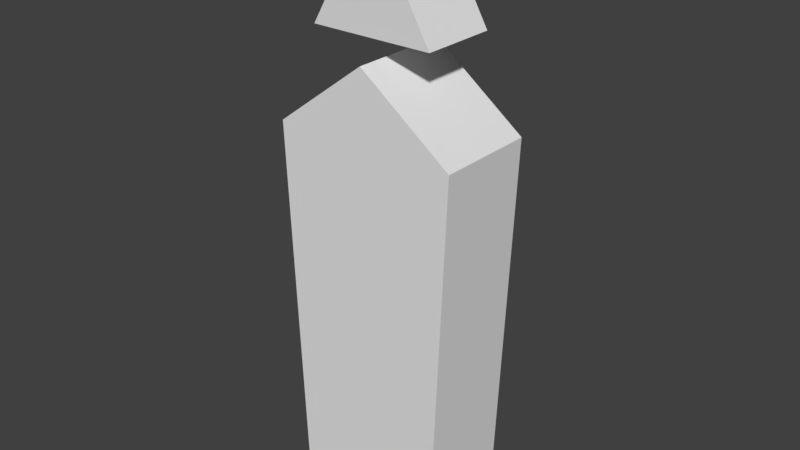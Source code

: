 # Source: pencil_uptrianglehead.blend  (saved by Blender 2.79.0; exported with 4.5.12 LTS)
import bpy
from mathutils import Matrix  # noqa: F401  (used for matrix-valued properties, if any)

bpy.ops.wm.read_factory_settings(use_empty=True)
scene = bpy.context.scene
scene.name = 'Scene'

# ---- collections
col_collection_1 = bpy.data.collections.new('Collection 1'); scene.collection.children.link(col_collection_1)

# ---- world
world_world = bpy.data.worlds.new('World'); scene.world = world_world
world_world.color = (0.05088, 0.05088, 0.05088)
world_world.use_sun_shadow = False
world_world.sun_shadow_jitter_overblur = 0.0
world_world.cycles.sampling_method = 'MANUAL'

# ---- meshes
me_circle_001 = bpy.data.meshes.new('Circle.001')
me_circle_001.from_pydata([(4.769e-08, -0.537, 8.199), (4.769e-08, 0.537, 8.199), (-0.866, -0.537, 6.699), (-0.866, 0.537, 6.699), (0.866, -0.537, 6.699), (0.866, 0.537, 6.699)], [], [(0, 1, 3, 2), (2, 3, 5, 4), (3, 1, 5), (4, 5, 1, 0), (0, 2, 4)])
me_circle_001.use_remesh_preserve_volume = False
me_circle_001.use_remesh_preserve_attributes = False
me_circle_001.use_mirror_vertex_groups = False
me_circle_001.update()
me_circle = bpy.data.meshes.new('Circle')
me_circle.from_pydata([(0.0, -0.712, 6.404), (-1.301, -0.712, 5.425), (-1.301, 0.712, 5.425), (0.0, 0.712, 6.404), (1.301, -0.712, 5.425), (-1.085, 0.712, 0.0), (1.301, 0.712, 5.425), (1.085, 0.712, 0.0), (-1.085, -0.712, 0.0), (1.085, -0.712, 0.0)], [], [(4, 0, 1), (2, 3, 6), (6, 4, 9, 7), (1, 0, 3, 2), (6, 3, 0, 4), (5, 7, 9, 8), (2, 6, 7, 5), (1, 2, 5, 8), (4, 1, 8, 9)])
me_circle.use_remesh_preserve_volume = False
me_circle.use_remesh_preserve_attributes = False
me_circle.use_mirror_vertex_groups = False
me_circle.update()

# ---- objects
ob_circle_001 = bpy.data.objects.new('Circle.001', me_circle_001)
ob_circle = bpy.data.objects.new('Circle', me_circle)

# ---- transforms, parenting, visibility, modifiers, constraints
ob_circle_001.location = (0.0, 0.0, 0.0)
ob_circle_001.lineart.crease_threshold = 0.0
ob_circle.location = (0.0, 0.0, 0.0)
ob_circle.lineart.crease_threshold = 0.0

# ---- collection membership
col_collection_1.objects.link(ob_circle_001)
col_collection_1.objects.link(ob_circle)

# ---- scene / render settings (as saved in the file)
scene.frame_start = 1; scene.frame_end = 250; scene.frame_set(1)
scene.render.engine = 'BLENDER_EEVEE_NEXT'
scene.render.resolution_percentage = 50
scene.render.dither_intensity = 0.0
scene.cycles.use_denoising = False
scene.cycles.samples = 128
scene.cycles.sampling_pattern = 'TABULATED_SOBOL'
scene.cycles.use_adaptive_sampling = False
scene.cycles.use_light_tree = False
scene.cycles.blur_glossy = 0.0
scene.cycles.sample_clamp_indirect = 0.0
scene.view_settings.view_transform = 'Standard'
bpy.context.view_layer.update()

# ---- added for rendering (the .blend has no active camera and no usable light): camera, sun
cam_auto = bpy.data.cameras.new('AutoCamera')
cam_auto.lens = 50.0
cam_auto.sensor_width = 36.0
cam_auto.clip_end = 1000.0
ob_auto_camera = bpy.data.objects.new('AutoCamera', cam_auto)
scene.collection.objects.link(ob_auto_camera)
ob_auto_camera.location = (8.06717, -9.68061, 10.5534)
ob_auto_camera.rotation_euler = (1.09748, -7.21219e-08, 0.694738)
scene.camera = ob_auto_camera
light_auto_sun = bpy.data.lights.new('AutoSun', 'SUN')
light_auto_sun.energy = 3.0
light_auto_sun.angle = 0.0523599
ob_auto_sun = bpy.data.objects.new('AutoSun', light_auto_sun)
scene.collection.objects.link(ob_auto_sun)
ob_auto_sun.rotation_euler = (0.872665, 0.174533, 0.523599)
bpy.context.view_layer.update()
